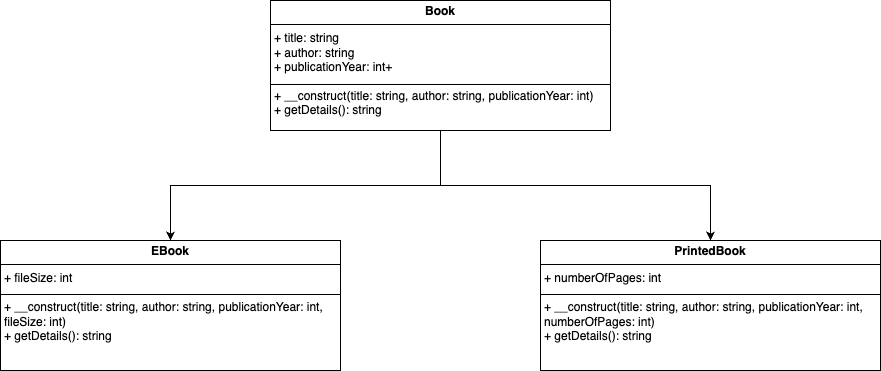

The diagram above was exported from draw.io. Its source (the exported page's mxGraphModel, read from the mxfile embedded in the PNG):
<mxGraphModel dx="1158" dy="775" grid="1" gridSize="10" guides="1" tooltips="1" connect="1" arrows="1" fold="1" page="1" pageScale="1" pageWidth="827" pageHeight="1169" math="0" shadow="0">
  <root>
    <mxCell id="0" />
    <mxCell id="1" parent="0" />
    <mxCell id="gqfdLekimlcPWmXccLaI-39" style="edgeStyle=orthogonalEdgeStyle;rounded=0;orthogonalLoop=1;jettySize=auto;html=1;" parent="1" source="gqfdLekimlcPWmXccLaI-21" target="gqfdLekimlcPWmXccLaI-24" edge="1">
      <mxGeometry relative="1" as="geometry" />
    </mxCell>
    <mxCell id="gqfdLekimlcPWmXccLaI-40" style="edgeStyle=orthogonalEdgeStyle;rounded=0;orthogonalLoop=1;jettySize=auto;html=1;" parent="1" source="gqfdLekimlcPWmXccLaI-21" target="gqfdLekimlcPWmXccLaI-28" edge="1">
      <mxGeometry relative="1" as="geometry" />
    </mxCell>
    <mxCell id="gqfdLekimlcPWmXccLaI-21" value="&lt;p style=&quot;margin:0px;margin-top:4px;text-align:center;&quot;&gt;&lt;b&gt;Book&lt;/b&gt;&lt;/p&gt;&lt;hr size=&quot;1&quot; style=&quot;border-style:solid;&quot;&gt;&lt;p style=&quot;margin:0px;margin-left:4px;&quot;&gt;&lt;/p&gt;&lt;p style=&quot;margin:0px;margin-left:4px;&quot;&gt;+ title: string&lt;/p&gt;&lt;p style=&quot;margin:0px;margin-left:4px;&quot;&gt;+ author: string&lt;/p&gt;&lt;p style=&quot;margin:0px;margin-left:4px;&quot;&gt;+ publicationYear: int&lt;span style=&quot;background-color: initial;&quot;&gt;+&amp;nbsp;&lt;/span&gt;&lt;/p&gt;&lt;p style=&quot;margin:0px;margin-left:4px;&quot;&gt;&lt;span style=&quot;background-color: initial;&quot;&gt;&lt;br&gt;&lt;/span&gt;&lt;/p&gt;&lt;p style=&quot;margin:0px;margin-left:4px;&quot;&gt;&lt;span style=&quot;background-color: initial;&quot;&gt;+ __construct&lt;/span&gt;&lt;span style=&quot;background-color: initial;&quot;&gt;(&lt;/span&gt;&lt;span style=&quot;background-color: initial;&quot; class=&quot;hljs-attr&quot;&gt;title&lt;/span&gt;&lt;span style=&quot;background-color: initial;&quot;&gt;: &lt;/span&gt;&lt;span style=&quot;background-color: initial;&quot; class=&quot;hljs-keyword&quot;&gt;string&lt;/span&gt;&lt;span style=&quot;background-color: initial;&quot;&gt;, &lt;/span&gt;&lt;span style=&quot;background-color: initial;&quot; class=&quot;hljs-attr&quot;&gt;author&lt;/span&gt;&lt;span style=&quot;background-color: initial;&quot;&gt;: &lt;/span&gt;&lt;span style=&quot;background-color: initial;&quot; class=&quot;hljs-keyword&quot;&gt;string&lt;/span&gt;&lt;span style=&quot;background-color: initial;&quot;&gt;, &lt;/span&gt;&lt;span style=&quot;background-color: initial;&quot; class=&quot;hljs-attr&quot;&gt;publicationYear&lt;/span&gt;&lt;span style=&quot;background-color: initial;&quot;&gt;: &lt;/span&gt;&lt;span style=&quot;background-color: initial;&quot; class=&quot;hljs-keyword&quot;&gt;int&lt;/span&gt;&lt;span style=&quot;background-color: initial;&quot;&gt;)&lt;/span&gt;&lt;br&gt;&lt;/p&gt;&lt;p style=&quot;margin:0px;margin-left:4px;&quot;&gt;&lt;span style=&quot;background-color: initial;&quot;&gt;+ getDetails(): string&lt;/span&gt;&lt;/p&gt;" style="verticalAlign=top;align=left;overflow=fill;html=1;whiteSpace=wrap;" parent="1" vertex="1">
      <mxGeometry x="530" y="70" width="340" height="130" as="geometry" />
    </mxCell>
    <mxCell id="gqfdLekimlcPWmXccLaI-16" value="" style="line;strokeWidth=1;fillColor=none;align=left;verticalAlign=middle;spacingTop=-1;spacingLeft=3;spacingRight=3;rotatable=0;labelPosition=right;points=[];portConstraint=eastwest;strokeColor=inherit;" parent="1" vertex="1">
      <mxGeometry x="530" y="150" width="340" height="8" as="geometry" />
    </mxCell>
    <mxCell id="gqfdLekimlcPWmXccLaI-24" value="&lt;p style=&quot;margin:0px;margin-top:4px;text-align:center;&quot;&gt;&lt;b&gt;EBook&lt;/b&gt;&lt;/p&gt;&lt;hr size=&quot;1&quot; style=&quot;border-style:solid;&quot;&gt;&lt;p style=&quot;margin:0px;margin-left:4px;&quot;&gt;&lt;/p&gt;&lt;p style=&quot;margin:0px;margin-left:4px;&quot;&gt;+ fileSize: int&lt;/p&gt;&lt;p style=&quot;margin:0px;margin-left:4px;&quot;&gt;&lt;br&gt;&lt;/p&gt;&lt;p style=&quot;margin:0px;margin-left:4px;&quot;&gt;&lt;span style=&quot;background-color: initial;&quot;&gt;+ __construct&lt;/span&gt;&lt;span style=&quot;background-color: initial;&quot;&gt;(&lt;/span&gt;&lt;span style=&quot;background-color: initial;&quot; class=&quot;hljs-attr&quot;&gt;title&lt;/span&gt;&lt;span style=&quot;background-color: initial;&quot;&gt;: &lt;/span&gt;&lt;span style=&quot;background-color: initial;&quot; class=&quot;hljs-keyword&quot;&gt;string&lt;/span&gt;&lt;span style=&quot;background-color: initial;&quot;&gt;, &lt;/span&gt;&lt;span style=&quot;background-color: initial;&quot; class=&quot;hljs-attr&quot;&gt;author&lt;/span&gt;&lt;span style=&quot;background-color: initial;&quot;&gt;: &lt;/span&gt;&lt;span style=&quot;background-color: initial;&quot; class=&quot;hljs-keyword&quot;&gt;string&lt;/span&gt;&lt;span style=&quot;background-color: initial;&quot;&gt;, &lt;/span&gt;&lt;span style=&quot;background-color: initial;&quot; class=&quot;hljs-attr&quot;&gt;publicationYear&lt;/span&gt;&lt;span style=&quot;background-color: initial;&quot;&gt;: &lt;/span&gt;&lt;span style=&quot;background-color: initial;&quot; class=&quot;hljs-keyword&quot;&gt;int, fileSize: int&lt;/span&gt;&lt;span style=&quot;background-color: initial;&quot;&gt;)&lt;/span&gt;&lt;br&gt;&lt;/p&gt;&lt;p style=&quot;margin:0px;margin-left:4px;&quot;&gt;&lt;span style=&quot;background-color: initial;&quot;&gt;+ getDetails(): string&lt;/span&gt;&lt;/p&gt;" style="verticalAlign=top;align=left;overflow=fill;html=1;whiteSpace=wrap;" parent="1" vertex="1">
      <mxGeometry x="260" y="310" width="340" height="130" as="geometry" />
    </mxCell>
    <mxCell id="gqfdLekimlcPWmXccLaI-28" value="&lt;p style=&quot;margin:0px;margin-top:4px;text-align:center;&quot;&gt;&lt;b&gt;PrintedBook&lt;/b&gt;&lt;/p&gt;&lt;hr size=&quot;1&quot; style=&quot;border-style:solid;&quot;&gt;&lt;p style=&quot;margin:0px;margin-left:4px;&quot;&gt;&lt;/p&gt;&lt;p style=&quot;margin:0px;margin-left:4px;&quot;&gt;&lt;span style=&quot;background-color: initial;&quot;&gt;+ numberOfPages: int&lt;/span&gt;&lt;br&gt;&lt;/p&gt;&lt;p style=&quot;margin:0px;margin-left:4px;&quot;&gt;&lt;span style=&quot;background-color: initial;&quot;&gt;&lt;br&gt;&lt;/span&gt;&lt;/p&gt;&lt;p style=&quot;margin:0px;margin-left:4px;&quot;&gt;&lt;span style=&quot;background-color: initial;&quot;&gt;+ __construct&lt;/span&gt;&lt;span style=&quot;background-color: initial;&quot;&gt;(&lt;/span&gt;&lt;span style=&quot;background-color: initial;&quot; class=&quot;hljs-attr&quot;&gt;title&lt;/span&gt;&lt;span style=&quot;background-color: initial;&quot;&gt;: &lt;/span&gt;&lt;span style=&quot;background-color: initial;&quot; class=&quot;hljs-keyword&quot;&gt;string&lt;/span&gt;&lt;span style=&quot;background-color: initial;&quot;&gt;, &lt;/span&gt;&lt;span style=&quot;background-color: initial;&quot; class=&quot;hljs-attr&quot;&gt;author&lt;/span&gt;&lt;span style=&quot;background-color: initial;&quot;&gt;: &lt;/span&gt;&lt;span style=&quot;background-color: initial;&quot; class=&quot;hljs-keyword&quot;&gt;string&lt;/span&gt;&lt;span style=&quot;background-color: initial;&quot;&gt;, &lt;/span&gt;&lt;span style=&quot;background-color: initial;&quot; class=&quot;hljs-attr&quot;&gt;publicationYear&lt;/span&gt;&lt;span style=&quot;background-color: initial;&quot;&gt;: &lt;/span&gt;&lt;span style=&quot;background-color: initial;&quot; class=&quot;hljs-keyword&quot;&gt;int, numberOfPages: int&lt;/span&gt;&lt;span style=&quot;background-color: initial;&quot;&gt;)&lt;/span&gt;&lt;br&gt;&lt;/p&gt;&lt;p style=&quot;margin:0px;margin-left:4px;&quot;&gt;&lt;span style=&quot;background-color: initial;&quot;&gt;+ getDetails(): string&lt;/span&gt;&lt;/p&gt;" style="verticalAlign=top;align=left;overflow=fill;html=1;whiteSpace=wrap;" parent="1" vertex="1">
      <mxGeometry x="800" y="310" width="340" height="130" as="geometry" />
    </mxCell>
    <mxCell id="gqfdLekimlcPWmXccLaI-29" value="" style="line;strokeWidth=1;fillColor=none;align=left;verticalAlign=middle;spacingTop=-1;spacingLeft=3;spacingRight=3;rotatable=0;labelPosition=right;points=[];portConstraint=eastwest;strokeColor=inherit;" parent="1" vertex="1">
      <mxGeometry x="260" y="360" width="340" height="8" as="geometry" />
    </mxCell>
    <mxCell id="gqfdLekimlcPWmXccLaI-36" value="" style="line;strokeWidth=1;fillColor=none;align=left;verticalAlign=middle;spacingTop=-1;spacingLeft=3;spacingRight=3;rotatable=0;labelPosition=right;points=[];portConstraint=eastwest;strokeColor=inherit;" parent="1" vertex="1">
      <mxGeometry x="800" y="360" width="340" height="8" as="geometry" />
    </mxCell>
  </root>
</mxGraphModel>